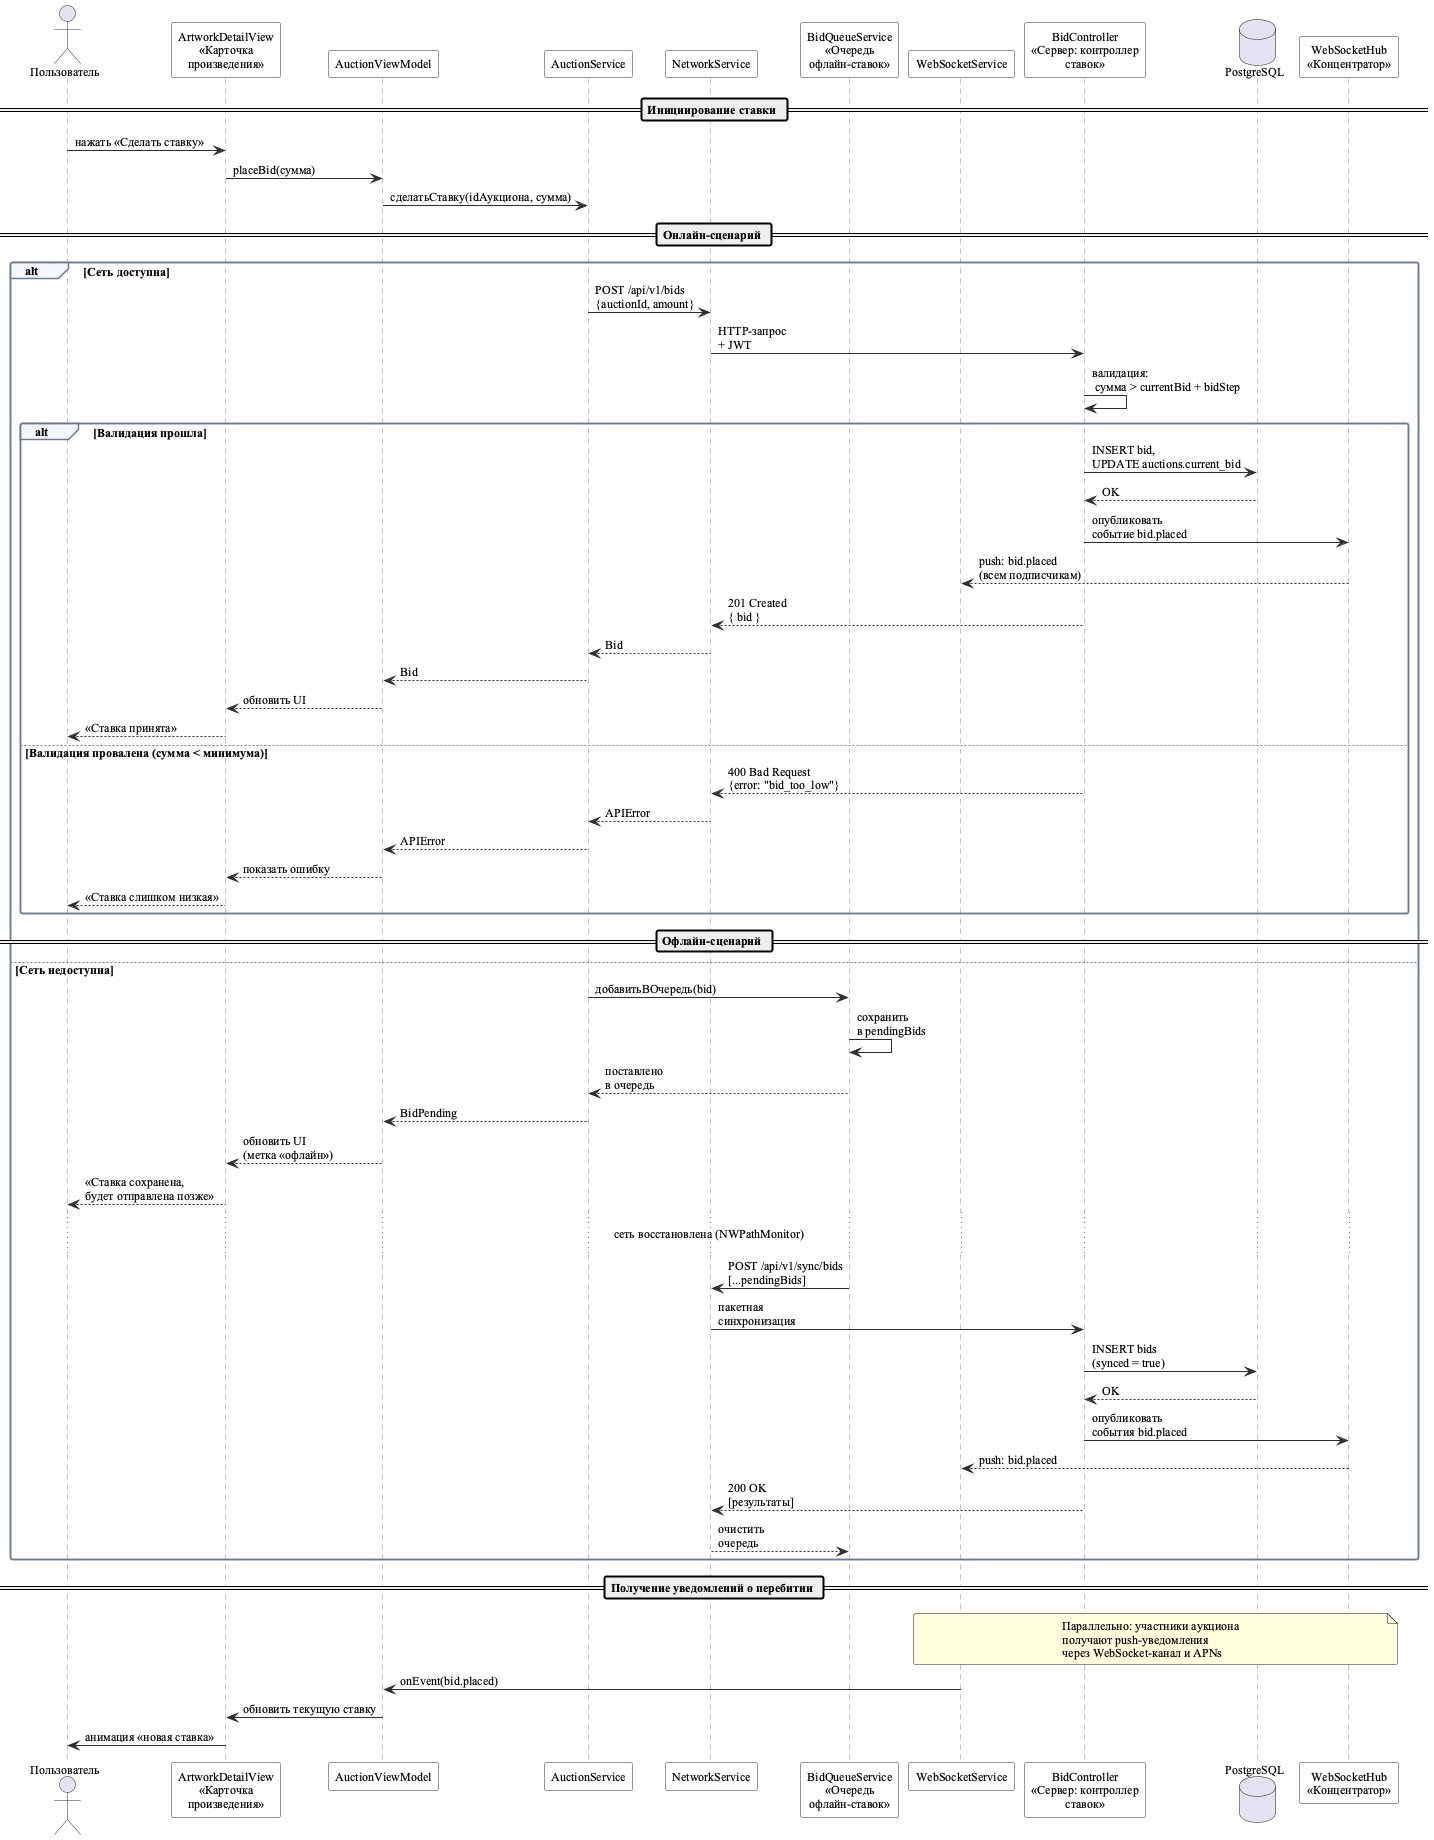

The diagram above was rendered by PlantUML. Its source (embedded in the PNG):
@startuml ArtSphere_Sequence_PlaceBid
' ============================================================
' ArtSphere Auction — Диаграмма последовательности
' Сценарий: размещение ставки на аукцион
' ============================================================

skinparam backgroundColor #FFFFFF
skinparam defaultFontName "Times New Roman"
skinparam defaultFontSize 12
skinparam shadowing false
skinparam roundCorner 4
skinparam sequence {
    ArrowColor #2E2E2E
    ActorBorderColor #2E2E2E
    LifeLineBorderColor #6C7A96
    LifeLineBackgroundColor #F6F8FC
    ParticipantBackgroundColor #FDFDFD
    ParticipantBorderColor #2E2E2E
    ParticipantFontName "Times New Roman"
    GroupBackgroundColor #F4F7FC
    GroupBorderColor #6C7A96
}

actor "Пользователь" as U
participant "ArtworkDetailView\n«Карточка\nпроизведения»" as V
participant "AuctionViewModel" as VM
participant "AuctionService" as AS
participant "NetworkService" as Net
participant "BidQueueService\n«Очередь\nофлайн-ставок»" as BQ
participant "WebSocketService" as WS
participant "BidController\n«Сервер: контроллер\nставок»" as BC
database "PostgreSQL" as DB
participant "WebSocketHub\n«Концентратор»" as Hub

== Инициирование ставки ==
U  -> V  : нажать «Сделать ставку»
V  -> VM : placeBid(сумма)
VM -> AS : сделатьСтавку(idАукциона, сумма)

== Онлайн-сценарий ==
alt Сеть доступна
    AS -> Net : POST /api/v1/bids\n{auctionId, amount}
    Net -> BC : HTTP-запрос\n+ JWT
    BC  -> BC : валидация:\n сумма > currentBid + bidStep
    alt Валидация прошла
        BC  -> DB : INSERT bid,\nUPDATE auctions.current_bid
        DB  --> BC : OK
        BC  -> Hub : опубликовать\nсобытие bid.placed
        Hub --> WS : push: bid.placed\n(всем подписчикам)
        BC  --> Net : 201 Created\n{ bid }
        Net --> AS  : Bid
        AS  --> VM  : Bid
        VM  --> V   : обновить UI
        V   --> U   : «Ставка принята»
    else Валидация провалена (сумма < минимума)
        BC  --> Net : 400 Bad Request\n{error: "bid_too_low"}
        Net --> AS  : APIError
        AS  --> VM  : APIError
        VM  --> V   : показать ошибку
        V   --> U   : «Ставка слишком низкая»
    end

== Офлайн-сценарий ==
else Сеть недоступна
    AS  -> BQ  : добавитьВОчередь(bid)
    BQ  -> BQ  : сохранить\nв pendingBids
    BQ  --> AS : поставлено\nв очередь
    AS  --> VM : BidPending
    VM  --> V  : обновить UI\n(метка «офлайн»)
    V   --> U  : «Ставка сохранена,\nбудет отправлена позже»

    ... сеть восстановлена (NWPathMonitor) ...

    BQ -> Net : POST /api/v1/sync/bids\n[...pendingBids]
    Net -> BC : пакетная\nсинхронизация
    BC  -> DB : INSERT bids\n(synced = true)
    DB  --> BC : OK
    BC  -> Hub : опубликовать\nсобытия bid.placed
    Hub --> WS : push: bid.placed
    BC  --> Net : 200 OK\n[результаты]
    Net --> BQ  : очистить\nочередь
end

== Получение уведомлений о перебитии ==
note over WS, Hub
  Параллельно: участники аукциона
  получают push-уведомления
  через WebSocket-канал и APNs
end note
WS -> VM : onEvent(bid.placed)
VM -> V  : обновить текущую ставку
V  -> U  : анимация «новая ставка»

@enduml